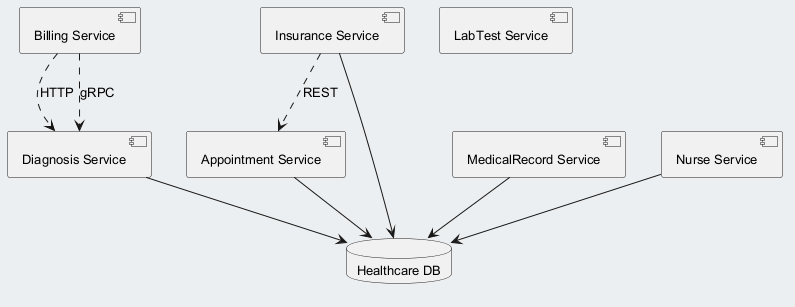

The diagram above was rendered by PlantUML. Its source (embedded in the PNG):
@startuml
skinparam backgroundColor #ECEFF1
skinparam classBackgroundColor #FFFFFF
skinparam classBorderColor #455A64
skinparam defaultFontSize 13
component "Billing Service" as C_BillingService
component "Diagnosis Service" as C_DiagnosisService
component "Appointment Service" as C_AppointmentService
component "MedicalRecord Service" as C_MedicalRecordService
component "Nurse Service" as C_NurseService
component "Insurance Service" as C_InsuranceService
component "LabTest Service" as C_LabTestService
database "Healthcare DB" as DB_healthcare
C_DiagnosisService --> DB_healthcare
C_AppointmentService --> DB_healthcare
C_MedicalRecordService --> DB_healthcare
C_NurseService --> DB_healthcare
C_InsuranceService --> DB_healthcare
C_BillingService ..> C_DiagnosisService : HTTP
C_BillingService ..> C_DiagnosisService : gRPC
C_InsuranceService ..> C_AppointmentService : REST
@enduml